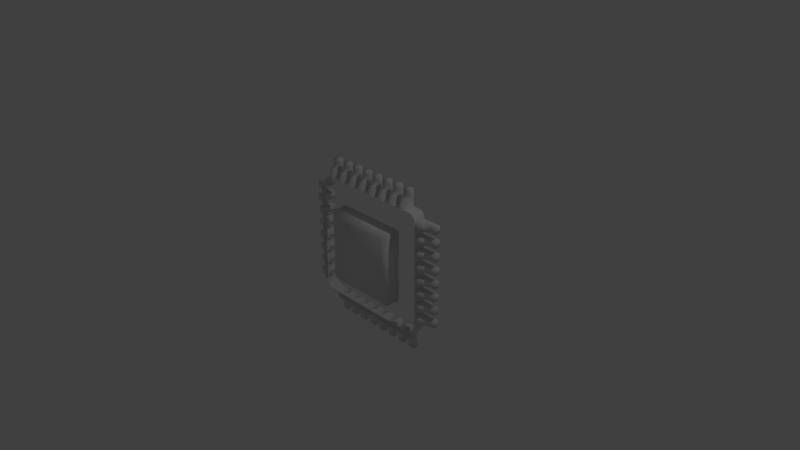 # Source: PressurePlate.blend  (saved by Blender 2.79.0; exported with 4.5.12 LTS)
import bpy
from mathutils import Matrix  # noqa: F401  (used for matrix-valued properties, if any)

bpy.ops.wm.read_factory_settings(use_empty=True)
scene = bpy.context.scene
scene.name = 'SquarePlate'

# ---- collections
col_collection_1_001 = bpy.data.collections.new('Collection 1.001'); scene.collection.children.link(col_collection_1_001)

# ---- materials (node trees are filled in below, after node groups)
mat_material = bpy.data.materials.new('Material')
mat_material.alpha_threshold = 0.0
mat_material.use_transparent_shadow = False
mat_material.roughness = 0.5
mat_material.line_color = (0.0, 0.0, 0.0, 1.0)

# ---- material node trees

# ---- world
world_world = bpy.data.worlds.new('World'); scene.world = world_world
world_world.color = (0.05088, 0.05088, 0.05088)
world_world.use_sun_shadow = False
world_world.sun_shadow_jitter_overblur = 0.0
world_world.cycles.sampling_method = 'MANUAL'

# ---- cameras
cam_camera = bpy.data.cameras.new('Camera')
cam_camera.clip_end = 100.0
cam_camera.lens = 35.0
cam_camera.sensor_width = 32.0
cam_camera.sensor_height = 18.0
cam_camera.ortho_scale = 7.314
cam_camera.dof.focus_distance = 0.0
cam_camera.dof.aperture_fstop = 128.0

# ---- lights
light_lamp = bpy.data.lights.new('Lamp', 'POINT')
light_lamp.transmission_factor = 0.0
light_lamp.cutoff_distance = 30.0
light_lamp.energy = 100.0
light_lamp.shadow_buffer_clip_start = 1.001
light_lamp.shadow_soft_size = 0.1
light_lamp.shadow_maximum_resolution = 0.006
light_lamp.use_absolute_resolution = True

# ---- meshes
me_cube_001 = bpy.data.meshes.new('Cube.001')
me_cube_001.from_pydata([(1.0, 1.0, -0.3466), (1.0, -1.0, -0.3466), (-1.0, -1.0, -0.3466), (-1.0, 1.0, -0.3466), (1.0, 1.0, 0.0343), (1.0, -1.0, 0.0343), (-1.0, -1.0, 0.0343), (-1.0, 1.0, 0.0343), (0.8741, 0.8741, 0.1919), (1.0, 1.0, 0.07244), (0.8741, -0.8741, 0.1919), (1.0, -1.0, 0.07244), (-0.8741, -0.8741, 0.1919), (-1.0, -1.0, 0.07244), (-0.8741, 0.8741, 0.1919), (-1.0, 1.0, 0.07244)], [], [(5, 11, 13, 6), (6, 13, 15, 7), (4, 0, 3, 7), (4, 9, 11, 5), (2, 6, 7, 3), (1, 5, 6, 2), (0, 4, 5, 1), (8, 10, 11, 9), (9, 15, 14, 8), (10, 12, 13, 11), (12, 14, 15, 13), (9, 4, 7, 15), (8, 14, 12, 10)])
me_cube_001.polygons.foreach_set('use_smooth', [True] * 13)
me_cube_001.materials.append(mat_material)
me_cube_001.use_remesh_preserve_volume = False
me_cube_001.use_remesh_preserve_attributes = False
me_cube_001.use_mirror_vertex_groups = False
me_cube_001.update()
me_cube = bpy.data.meshes.new('Cube')
me_cube.from_pydata([(1.0, 1.0, 0.2), (1.0, -1.0, 0.2), (-1.0, -1.0, 0.2), (-1.0, 1.0, 0.2), (1.044, -1.044, 0.2044), (1.044, 1.044, 0.2044), (-1.044, 1.044, 0.2044), (-1.044, -1.044, 0.2044), (1.495, 1.7, -0.06969), (1.7, 1.495, -0.06969), (1.574, 1.684, -0.06969), (1.64, 1.64, -0.06969), (1.684, 1.574, -0.06969), (1.7, -1.495, -0.06969), (1.495, -1.7, -0.06969), (1.684, -1.574, -0.06969), (1.64, -1.64, -0.06969), (1.574, -1.684, -0.06969), (-1.7, 1.495, -0.06969), (-1.495, 1.7, -0.06969), (-1.684, 1.574, -0.06969), (-1.64, 1.64, -0.06969), (-1.574, 1.684, -0.06969), (-1.495, -1.7, -0.06969), (-1.7, -1.495, -0.06969), (-1.574, -1.684, -0.06969), (-1.64, -1.64, -0.06969), (-1.684, -1.574, -0.06969), (1.495, 1.7, 0.2699), (1.684, 1.574, 0.2699), (1.64, 1.64, 0.2699), (1.574, 1.684, 0.2699), (1.495, -1.7, 0.2699), (1.7, -1.495, 0.2699), (1.574, -1.684, 0.2699), (1.64, -1.64, 0.2699), (1.684, -1.574, 0.2699), (-1.7, -1.495, 0.2699), (-1.495, -1.7, 0.2699), (-1.684, -1.574, 0.2699), (-1.64, -1.64, 0.2699), (-1.574, -1.684, 0.2699), (-1.495, 1.7, 0.2699), (-1.7, 1.495, 0.2699), (-1.574, 1.684, 0.2699), (-1.64, 1.64, 0.2699), (-1.684, 1.574, 0.2699), (1.7, 1.495, 0.2302), (1.495, 1.7, 0.2302), (1.684, 1.574, 0.2302), (1.64, 1.64, 0.2302), (1.574, 1.684, 0.2302), (1.495, -1.7, 0.2302), (1.7, -1.495, 0.2302), (1.574, -1.684, 0.2302), (1.64, -1.64, 0.2302), (1.684, -1.574, 0.2302), (-1.7, -1.495, 0.2302), (-1.495, -1.7, 0.2302), (-1.684, -1.574, 0.2302), (-1.64, -1.64, 0.2302), (-1.574, -1.684, 0.2302), (-1.495, 1.7, 0.2302), (-1.7, 1.495, 0.2302), (-1.574, 1.684, 0.2302), (-1.64, 1.64, 0.2302), (-1.684, 1.574, 0.2302), (-2.384e-07, -1.7, -0.06969), (-4.768e-07, -1.7, 0.2302), (-0.7476, -1.7, -0.06969), (-0.7476, -1.7, 0.2302), (0.7476, -1.7, -0.06969), (0.7476, -1.7, 0.2302), (-1.121, -1.7, -0.06969), (-1.121, -1.7, 0.2302), (0.3738, -1.7, -0.06969), (0.3738, -1.7, 0.2302), (-1.121, -1.7, 0.08024), (-0.3738, -1.7, -0.06969), (-0.3738, -1.7, 0.2302), (1.121, -1.7, -0.06969), (1.121, -1.7, 0.2302), (1.308, -1.7, 0.2302), (1.308, -1.7, -0.06969), (0.9345, -1.7, 0.2302), (0.9345, -1.7, -0.06969), (0.5607, -1.7, 0.2302), (0.5607, -1.7, -0.06969), (0.1869, -1.7, 0.2302), (0.1869, -1.7, -0.06969), (-0.1869, -1.7, 0.2302), (-0.1869, -1.7, -0.06969), (-0.5607, -1.7, 0.08024), (-0.5607, -1.7, 0.2302), (-0.5607, -1.7, -0.06969), (-1.308, -1.7, 0.2302), (-1.308, -1.7, -0.06969), (-0.9345, -1.7, 0.08024), (-0.9345, -1.7, 0.2302), (-0.9345, -1.7, -0.06969), (1.308, -1.88, -0.06969), (0.3738, -1.88, 0.2302), (-2.831e-07, -1.88, -0.06969), (-5.215e-07, -1.88, 0.2302), (0.9345, -1.88, -0.06969), (0.9345, -1.88, 0.2302), (0.7476, -1.88, 0.2302), (0.5607, -1.88, 0.2302), (-0.7476, -1.88, -0.06969), (0.3738, -1.88, -0.06969), (0.1869, -1.88, -0.06969), (-0.1869, -1.88, 0.2302), (-0.3738, -1.88, 0.2302), (-0.5607, -1.88, -0.06969), (-0.3738, -1.88, -0.06969), (-1.308, -1.88, -0.06969), (-1.308, -1.88, 0.2302), (1.121, -1.88, -0.06969), (-1.121, -1.88, 0.2302), (-1.121, -1.88, -0.06969), (-0.9345, -1.88, 0.2302), (-0.9345, -1.88, -0.06969), (1.308, -2.252, 0.08024), (1.308, -2.252, -0.06969), (0.5607, -2.252, 0.08024), (0.5607, -2.252, -0.06969), (0.7476, -2.252, -0.06969), (-4.619e-07, -2.252, 0.08024), (-0.1869, -2.252, 0.08024), (1.495, -2.252, 0.08024), (1.495, -2.252, -0.06969), (-3.427e-07, -2.252, -0.06969), (0.9345, -2.252, 0.08024), (0.9345, -2.252, -0.06969), (1.121, -2.252, 0.08024), (0.7476, -2.252, 0.08024), (-0.7476, -2.252, 0.08024), (-0.7476, -2.252, -0.06969), (0.3738, -2.252, -0.06969), (0.1869, -2.252, -0.06969), (-0.1869, -2.252, -0.06969), (-0.5607, -2.252, 0.08024), (-0.5607, -2.252, -0.06969), (0.3738, -2.252, 0.08024), (0.1869, -2.252, 0.08024), (-0.3738, -2.252, 0.08024), (-0.3738, -2.252, -0.06969), (-1.308, -2.252, 0.08024), (-1.308, -2.252, -0.06969), (1.121, -2.252, -0.06969), (-1.121, -2.252, 0.08024), (-1.121, -2.252, -0.06969), (-0.9345, -2.252, 0.08024), (-0.9345, -2.252, -0.06969), (1.308, -2.077, 0.08024), (1.308, -1.88, 0.2302), (1.308, -1.7, 0.08024), (1.308, -2.001, 0.09166), (1.308, -1.937, 0.1242), (1.308, -1.895, 0.1728), (0.5607, -2.077, 0.08024), (0.5607, -1.7, 0.08024), (0.5607, -1.88, -0.06964), (0.5607, -2.001, 0.09166), (0.5607, -1.937, 0.1242), (0.5607, -1.895, 0.1728), (-4.339e-07, -2.077, 0.08024), (-3.576e-07, -1.7, 0.08024), (-4.783e-07, -1.895, 0.1728), (-4.465e-07, -1.937, 0.1242), (-4.309e-07, -2.001, 0.09166), (-0.1869, -2.077, 0.08024), (-0.1869, -1.7, 0.08024), (-0.1869, -1.88, -0.06964), (-0.1869, -2.001, 0.09166), (-0.1869, -1.937, 0.1242), (-0.1869, -1.895, 0.1728), (1.495, -1.88, 0.2302), (1.495, -2.077, 0.08024), (1.495, -1.88, -0.06964), (1.495, -1.7, 0.08024), (1.495, -1.895, 0.1728), (1.495, -1.937, 0.1242), (1.495, -2.001, 0.09166), (0.9345, -2.077, 0.08024), (0.9345, -1.7, 0.08024), (0.9345, -2.001, 0.09166), (0.9345, -1.937, 0.1242), (0.9345, -1.895, 0.1728), (1.121, -1.88, 0.2302), (1.121, -2.077, 0.08024), (1.121, -1.7, 0.08024), (1.121, -1.895, 0.1728), (1.121, -1.937, 0.1242), (1.121, -2.001, 0.09166), (0.7476, -2.077, 0.08024), (0.7476, -1.88, -0.06964), (0.7476, -1.7, 0.08024), (0.7476, -1.895, 0.1728), (0.7476, -1.937, 0.1242), (0.7476, -2.001, 0.09166), (0.1869, -2.077, 0.08024), (0.1869, -1.88, 0.2302), (0.1869, -1.7, 0.08024), (0.1869, -2.001, 0.09166), (0.1869, -1.937, 0.1242), (0.1869, -1.895, 0.1728), (-0.7476, -1.88, 0.2302), (-0.7476, -2.077, 0.08024), (-0.7476, -1.7, 0.08024), (-0.7476, -1.895, 0.1728), (-0.7476, -1.937, 0.1242), (-0.7476, -2.001, 0.09166), (-0.5607, -2.077, 0.08024), (-0.5607, -1.88, 0.2302), (-0.5607, -2.001, 0.09166), (-0.5607, -1.937, 0.1242), (-0.5607, -1.895, 0.1728), (-0.3738, -2.077, 0.08024), (-0.3738, -1.7, 0.08024), (-0.3738, -1.895, 0.1728), (-0.3738, -1.937, 0.1242), (-0.3738, -2.001, 0.09166), (0.3738, -2.077, 0.08024), (0.3738, -1.7, 0.08024), (0.3738, -1.895, 0.1728), (0.3738, -1.937, 0.1242), (0.3738, -2.001, 0.09166), (-1.308, -2.077, 0.08024), (-1.308, -1.7, 0.08024), (-1.308, -2.001, 0.09166), (-1.308, -1.937, 0.1242), (-1.308, -1.895, 0.1728), (-1.121, -2.077, 0.08024), (-1.121, -1.895, 0.1728), (-1.121, -1.937, 0.1242), (-1.121, -2.001, 0.09166), (-0.9345, -2.077, 0.08024), (-0.9345, -2.001, 0.09166), (-0.9345, -1.937, 0.1242), (-0.9345, -1.895, 0.1728), (1.7, 1.495, 0.08024), (-1.495, 1.7, 0.08024), (1.7, -1.192e-07, -0.06969), (3.576e-07, 1.7, 0.2302), (2.384e-07, 1.7, -0.06969), (1.7, -4.768e-07, 0.2302), (-1.7, 4.768e-07, -0.06969), (-1.7, 3.576e-07, 0.2302), (2.384e-07, 1.7, 0.08024), (1.7, -0.7476, -0.06969), (0.7476, 1.7, 0.2302), (-0.7476, 1.7, -0.06969), (1.7, -0.7476, 0.2302), (-1.7, 0.7476, -0.06969), (-1.7, 0.7476, 0.2302), (1.7, 0.7476, -0.06969), (-0.7476, 1.7, 0.2302), (0.7476, 1.7, -0.06969), (1.7, 0.7476, 0.2302), (-1.7, -0.7476, -0.06969), (-1.7, -0.7476, 0.2302), (-1.7, -0.7476, 0.08024), (-0.7476, 1.7, 0.08024), (0.7476, 1.7, 0.08024), (1.7, 0.7476, 0.08024), (1.7, -1.121, -0.06969), (1.121, 1.7, 0.2302), (-1.121, 1.7, -0.06969), (1.7, -1.121, 0.2302), (-1.7, 1.121, -0.06969), (-1.7, 1.121, 0.2302), (1.7, 0.3738, -0.06969), (-0.3738, 1.7, 0.2302), (0.3738, 1.7, -0.06969), (1.7, 0.3738, 0.2302), (-1.7, -0.3738, -0.06969), (-1.7, -0.3738, 0.2302), (-1.7, 1.121, 0.08024), (-1.121, 1.7, 0.08024), (0.3738, 1.7, 0.08024), (1.7, -1.121, 0.08024), (1.7, 0.3738, 0.08024), (1.7, -0.3738, -0.06969), (0.3738, 1.7, 0.2302), (-0.3738, 1.7, -0.06969), (1.7, -0.3738, 0.2302), (-1.7, 0.3738, -0.06969), (-1.7, 0.3738, 0.2302), (1.7, 1.121, -0.06969), (-1.121, 1.7, 0.2302), (1.121, 1.7, -0.06969), (1.7, 1.121, 0.2302), (-1.7, -1.121, -0.06969), (-1.7, -1.121, 0.2302), (-1.7, -1.121, 0.08024), (-0.3738, 1.7, 0.08024), (1.121, 1.7, 0.08024), (1.7, -0.3738, 0.08024), (-1.7, -1.308, 0.2302), (-1.7, -1.308, -0.06969), (-1.7, -0.9345, 0.2302), (-1.7, -0.9345, -0.06969), (-1.7, -0.5607, 0.08024), (-1.7, -0.5607, 0.2302), (-1.7, -0.5607, -0.06969), (-1.7, -0.1869, 0.08024), (-1.7, -0.1869, 0.2302), (-1.7, -0.1869, -0.06969), (-1.7, 0.1869, 0.2302), (-1.7, 0.1869, -0.06969), (-1.7, 0.5607, 0.08024), (-1.7, 0.5607, 0.2302), (-1.7, 0.5607, -0.06969), (-1.7, 0.9345, 0.2302), (-1.7, 0.9345, -0.06969), (-1.7, 1.308, 0.2302), (-1.7, 1.308, -0.06969), (-1.308, 1.7, 0.2302), (-1.308, 1.7, 0.08024), (-1.308, 1.7, -0.06969), (-0.9345, 1.7, 0.08024), (-0.9345, 1.7, -0.06969), (-0.9345, 1.7, 0.2302), (-0.5607, 1.7, 0.2302), (-0.5607, 1.7, 0.08024), (-0.5607, 1.7, -0.06969), (-0.1869, 1.7, 0.08024), (-0.1869, 1.7, -0.06969), (-0.1869, 1.7, 0.2302), (0.1869, 1.7, 0.2302), (0.1869, 1.7, 0.08024), (0.1869, 1.7, -0.06969), (0.5607, 1.7, 0.08024), (0.5607, 1.7, -0.06969), (0.5607, 1.7, 0.2302), (0.9345, 1.7, 0.2302), (0.9345, 1.7, 0.08024), (0.9345, 1.7, -0.06969), (1.308, 1.7, 0.08024), (1.308, 1.7, -0.06969), (1.308, 1.7, 0.2302), (1.7, 1.308, 0.08024), (1.7, 1.308, 0.2302), (1.7, 1.308, -0.06969), (1.7, 0.9345, 0.2302), (1.7, 0.9345, -0.06969), (1.7, 0.5607, 0.08024), (1.7, 0.5607, 0.2302), (1.7, 0.5607, -0.06969), (1.7, 0.1869, 0.08024), (1.7, 0.1869, 0.2302), (1.7, 0.1869, -0.06969), (1.7, -0.1869, 0.08024), (1.7, -0.1869, 0.2302), (1.7, -0.1869, -0.06969), (1.7, -0.5607, 0.08024), (1.7, -0.5607, 0.2302), (1.7, -0.5607, -0.06969), (1.7, -0.9345, 0.08024), (1.7, -0.9345, 0.2302), (1.7, -0.9345, -0.06969), (1.7, -1.308, 0.08024), (1.7, -1.308, 0.2302), (1.7, -1.308, -0.06969), (-1.881, -1.495, -0.06969), (-1.881, -0.9345, -0.06969), (-1.881, 0.9345, -0.06969), (-1.881, 1.121, 0.2302), (-1.881, 1.308, 0.2302), (-1.881, -1.121, -0.06969), (-1.881, -0.5607, 0.2302), (-1.881, -0.7476, 0.2302), (-1.881, -0.7476, -0.06969), (-1.881, -0.1869, -0.06969), (-1.881, -0.3738, -0.06969), (-1.881, 0.1869, 0.2302), (-1.881, 1.308, -0.06969), (-1.881, 0.5607, 0.2302), (-1.308, 1.892, -0.06969), (-1.495, 1.892, -0.06969), (0.1869, 1.892, -0.06969), (2.831e-07, 1.892, -0.06969), (-0.5607, 1.892, -0.06969), (-0.7476, 1.892, -0.06969), (0.9345, 1.892, -0.06969), (0.7476, 1.892, -0.06969), (-1.308, 1.892, 0.2302), (0.1869, 1.892, 0.2302), (0.5607, 1.892, -0.06969), (0.9345, 1.892, 0.2302), (-0.9345, 1.892, -0.06969), (-1.121, 1.892, -0.06969), (0.3738, 1.892, -0.06969), (-0.1869, 1.892, -0.06969), (-0.3738, 1.892, -0.06969), (1.308, 1.892, -0.06969), (1.121, 1.892, -0.06969), (-0.7476, 1.892, 0.2302), (-0.5607, 1.892, 0.2302), (-0.3738, 1.892, 0.2302), (-0.1869, 1.892, 0.2302), (0.3738, 1.892, 0.2302), (1.884, 1.495, -0.06969), (1.884, 1.495, 0.2302), (1.884, -1.49e-07, -0.06969), (1.884, -5.066e-07, 0.2302), (1.884, 0.7476, 0.2302), (1.884, 0.7476, -0.06969), (1.884, -0.7476, 0.2302), (1.884, 0.9345, 0.2302), (1.884, 1.121, -0.06969), (1.884, 0.5607, -0.06969), (1.884, 0.1869, -0.06969), (1.884, -0.3738, -0.06969), (1.884, -0.1869, -0.06969), (1.884, -0.5607, 0.2302), (1.884, -1.121, -0.06969), (1.884, -0.9345, -0.06969), (1.884, -1.308, -0.06969), (1.884, -1.121, 0.2302), (-2.192, -1.308, 0.08024), (-2.192, -1.308, -0.06969), (-2.192, -1.495, 0.08024), (-2.192, -1.495, -0.06969), (-2.192, -0.9345, 0.08024), (-2.192, -0.9345, -0.06969), (-2.192, 0.5607, 0.08024), (-2.192, 0.5607, -0.06969), (-2.192, 0.7476, -0.06969), (-2.192, 0.9345, -0.06969), (-2.192, 4.768e-07, 0.08024), (-2.192, 5.96e-07, -0.06969), (-2.192, -1.121, 0.08024), (-2.192, -1.121, -0.06969), (-2.192, -0.5607, 0.08024), (-2.192, -0.5607, -0.06969), (-2.192, -0.7476, 0.08024), (-2.192, -0.7476, -0.06969), (-2.192, -0.1869, 0.08024), (-2.192, -0.1869, -0.06969), (-2.192, -0.3738, 0.08024), (-2.192, -0.3738, -0.06969), (-2.192, 0.1869, 0.08024), (-2.192, 0.1869, -0.06969), (-2.192, 0.3738, 0.08024), (-2.192, 0.9345, 0.08024), (-2.192, 1.308, 0.08024), (-2.192, 1.308, -0.06969), (-2.192, 1.121, -0.06969), (-2.192, 0.7476, 0.08024), (-2.192, 0.3738, -0.06969), (-2.192, 1.121, 0.08024), (-1.308, 2.175, -0.06969), (-1.495, 2.175, -0.06969), (0.1869, 2.175, -0.06969), (3.427e-07, 2.175, -0.06969), (-1.308, 2.175, 0.08024), (-1.495, 2.175, 0.08024), (0.1869, 2.175, 0.08024), (3.427e-07, 2.175, 0.08024), (-0.5607, 2.175, -0.06969), (-0.7476, 2.175, -0.06969), (0.9345, 2.175, -0.06969), (0.7476, 2.175, -0.06969), (-0.5607, 2.175, 0.08024), (-0.7476, 2.175, 0.08024), (0.9345, 2.175, 0.08024), (0.7476, 2.175, 0.08024), (0.5607, 2.175, -0.06969), (0.5607, 2.175, 0.08024), (-0.9345, 2.175, -0.06969), (-1.121, 2.175, -0.06969), (0.3738, 2.175, -0.06969), (-0.9345, 2.175, 0.08024), (-1.121, 2.175, 0.08024), (0.3738, 2.175, 0.08024), (-0.1869, 2.175, -0.06969), (-0.3738, 2.175, -0.06969), (1.308, 2.175, -0.06969), (1.121, 2.175, -0.06969), (-0.1869, 2.175, 0.08024), (-0.3738, 2.175, 0.08024), (1.308, 2.175, 0.08024), (1.121, 2.175, 0.08024), (2.207, 1.495, 0.08024), (2.207, 1.495, -0.06969), (2.207, -2.906e-07, 0.08024), (2.207, -1.714e-07, -0.06969), (2.207, 0.7476, 0.08024), (2.207, 0.7476, -0.06969), (2.207, -0.7476, 0.08024), (2.207, -0.7476, -0.06969), (2.207, 1.308, 0.08024), (2.207, 1.308, -0.06969), (2.207, 0.9345, 0.08024), (2.207, 0.9345, -0.06969), (2.207, 1.121, 0.08024), (2.207, 1.121, -0.06969), (2.207, 0.5607, 0.08024), (2.207, 0.5607, -0.06969), (2.207, 0.1869, 0.08024), (2.207, 0.1869, -0.06969), (2.207, 0.3738, 0.08024), (2.207, 0.3738, -0.06969), (2.207, -0.3738, 0.08024), (2.207, -0.3738, -0.06969), (2.207, -0.1869, 0.08024), (2.207, -0.1869, -0.06969), (2.207, -0.5607, 0.08024), (2.207, -0.5607, -0.06969), (2.207, -1.121, 0.08024), (2.207, -1.121, -0.06969), (2.207, -0.9345, 0.08024), (2.207, -0.9345, -0.06969), (2.207, -1.308, 0.08024), (2.207, -1.308, -0.06969), (-2.085, -1.308, 0.08024), (-1.881, -1.308, 0.2302), (-1.7, -1.308, 0.08024), (-1.881, -1.308, -0.06964), (-2.007, -1.308, 0.09166), (-1.941, -1.308, 0.1242), (-1.896, -1.308, 0.1728), (-1.881, -1.495, 0.2302), (-2.085, -1.495, 0.08024), (-1.7, -1.495, 0.08024), (-1.896, -1.495, 0.1728), (-1.941, -1.495, 0.1242), (-2.007, -1.495, 0.09166), (-2.085, -0.9345, 0.08024), (-1.881, -0.9345, 0.2302), (-1.7, -0.9345, 0.08024), (-2.007, -0.9345, 0.09166), (-1.941, -0.9345, 0.1242), (-1.896, -0.9345, 0.1728), (-2.085, 0.5607, 0.08024), (-1.881, 0.5607, -0.06964), (-2.007, 0.5607, 0.09166), (-1.941, 0.5607, 0.1242), (-1.896, 0.5607, 0.1728), (-2.085, 0.9345, 0.08024), (-1.881, 0.9345, 0.2302), (-1.7, 0.9345, 0.08024), (-2.007, 0.9345, 0.09166), (-1.941, 0.9345, 0.1242), (-1.896, 0.9345, 0.1728), (-1.881, 4.172e-07, 0.2302), (-2.085, 4.563e-07, 0.08024), (-1.881, 5.364e-07, -0.06964), (-1.7, 3.576e-07, 0.08024), (-1.896, 4.202e-07, 0.1728), (-1.941, 4.287e-07, 0.1242), (-2.007, 4.413e-07, 0.09166), (-1.881, -1.121, 0.2302), (-2.085, -1.121, 0.08024), (-1.896, -1.121, 0.1728), (-1.941, -1.121, 0.1242), (-2.007, -1.121, 0.09166), (-2.085, -0.5607, 0.08024), (-1.881, -0.5607, -0.06964), (-2.007, -0.5607, 0.09166), (-1.941, -0.5607, 0.1242), (-1.896, -0.5607, 0.1728), (-2.085, -0.7476, 0.08024), (-1.896, -0.7476, 0.1728), (-1.941, -0.7476, 0.1242), (-2.007, -0.7476, 0.09166), (-2.085, -0.1869, 0.08024), (-1.881, -0.1869, 0.2302), (-2.007, -0.1869, 0.09166), (-1.941, -0.1869, 0.1242), (-1.896, -0.1869, 0.1728), (-1.881, -0.3738, 0.2302), (-2.085, -0.3738, 0.08024), (-1.7, -0.3738, 0.08024), (-1.896, -0.3738, 0.1728), (-1.941, -0.3738, 0.1242), (-2.007, -0.3738, 0.09166), (-2.085, 0.1869, 0.08024), (-1.7, 0.1869, 0.08024), (-1.881, 0.1869, -0.06964), (-2.007, 0.1869, 0.09166), (-1.941, 0.1869, 0.1242), (-1.896, 0.1869, 0.1728), (-1.881, 0.3738, 0.2302), (-2.085, 0.3738, 0.08024), (-1.881, 0.3738, -0.06964), (-1.7, 0.3738, 0.08024), (-1.896, 0.3738, 0.1728), (-1.941, 0.3738, 0.1242), (-2.007, 0.3738, 0.09166), (-2.085, 1.308, 0.08024), (-1.7, 1.308, 0.08024), (-2.007, 1.308, 0.09166), (-1.941, 1.308, 0.1242), (-1.896, 1.308, 0.1728), (-1.881, 0.7476, 0.2302), (-2.085, 0.7476, 0.08024), (-1.881, 0.7476, -0.06964), (-1.7, 0.7476, 0.08024), (-1.896, 0.7476, 0.1728), (-1.941, 0.7476, 0.1242), (-2.007, 0.7476, 0.09166), (-2.085, 1.121, 0.08024), (-1.881, 1.121, -0.06964), (-1.896, 1.121, 0.1728), (-1.941, 1.121, 0.1242), (-2.007, 1.121, 0.09166), (-1.308, 2.096, 0.08024), (-1.308, 2.018, 0.09166), (-1.308, 1.952, 0.1242), (-1.308, 1.908, 0.1728), (-1.495, 1.892, 0.2302), (-1.495, 2.096, 0.08024), (-1.495, 1.908, 0.1728), (-1.495, 1.952, 0.1242), (-1.495, 2.018, 0.09166), (0.1869, 2.096, 0.08024), (0.1869, 2.018, 0.09166), (0.1869, 1.952, 0.1242), (0.1869, 1.908, 0.1728), (4.023e-07, 1.892, 0.2302), (3.262e-07, 2.096, 0.08024), (3.6e-07, 1.908, 0.1728), (3.306e-07, 1.952, 0.1242), (3.188e-07, 2.018, 0.09166), (-0.5607, 2.096, 0.08024), (-0.5607, 2.018, 0.09166), (-0.5607, 1.952, 0.1242), (-0.5607, 1.908, 0.1728), (-0.7476, 2.096, 0.08024), (-0.7476, 1.908, 0.1728), (-0.7476, 1.952, 0.1242), (-0.7476, 2.018, 0.09166), (0.9345, 2.096, 0.08024), (0.9345, 2.018, 0.09166), (0.9345, 1.952, 0.1242), (0.9345, 1.908, 0.1728), (0.7476, 1.892, 0.2302), (0.7476, 2.096, 0.08024), (0.7476, 1.908, 0.1728), (0.7476, 1.952, 0.1242), (0.7476, 2.018, 0.09166), (-0.9345, 2.096, 0.08024), (-0.9345, 1.892, 0.2302), (-0.9345, 2.018, 0.09166), (-0.9345, 1.952, 0.1242), (-0.9345, 1.908, 0.1728), (0.5607, 2.096, 0.08024), (0.5607, 1.892, 0.2302), (0.5607, 2.018, 0.09166), (0.5607, 1.952, 0.1242), (0.5607, 1.908, 0.1728), (-1.121, 1.892, 0.2302), (-1.121, 2.096, 0.08024), (-1.121, 1.908, 0.1728), (-1.121, 1.952, 0.1242), (-1.121, 2.018, 0.09166), (0.3738, 2.096, 0.08024), (0.3738, 1.908, 0.1728), (0.3738, 1.952, 0.1242), (0.3738, 2.018, 0.09166), (-0.1869, 2.096, 0.08024), (-0.1869, 2.018, 0.09166), (-0.1869, 1.952, 0.1242), (-0.1869, 1.908, 0.1728), (-0.3738, 2.096, 0.08024), (-0.3738, 1.908, 0.1728), (-0.3738, 1.952, 0.1242), (-0.3738, 2.018, 0.09166), (1.308, 2.096, 0.08024), (1.308, 1.892, 0.2302), (1.308, 2.018, 0.09166), (1.308, 1.952, 0.1242), (1.308, 1.908, 0.1728), (1.121, 1.892, 0.2302), (1.121, 2.096, 0.08024), (1.121, 1.908, 0.1728), (1.121, 1.952, 0.1242), (1.121, 2.018, 0.09166), (2.088, 1.495, 0.08024), (1.899, 1.495, 0.1728), (1.944, 1.495, 0.1242), (2.01, 1.495, 0.09166), (2.088, -2.823e-07, 0.08024), (1.7, -2.384e-07, 0.08024), (1.899, -4.165e-07, 0.1728), (1.944, -3.422e-07, 0.1242), (2.01, -2.951e-07, 0.09166), (2.088, 0.7476, 0.08024), (1.899, 0.7476, 0.1728), (1.944, 0.7476, 0.1242), (2.01, 0.7476, 0.09166), (2.088, -0.7476, 0.08024), (1.884, -0.7476, -0.06964), (1.7, -0.7476, 0.08024), (1.899, -0.7476, 0.1728), (1.944, -0.7476, 0.1242), (2.01, -0.7476, 0.09166), (1.884, -0.3738, 0.2302), (2.088, -0.3738, 0.08024), (1.899, -0.3738, 0.1728), (1.944, -0.3738, 0.1242), (2.01, -0.3738, 0.09166), (2.088, 1.308, 0.08024), (1.884, 1.308, 0.2302), (1.884, 1.308, -0.06964), (2.01, 1.308, 0.09166), (1.944, 1.308, 0.1242), (1.899, 1.308, 0.1728), (2.088, 0.9345, 0.08024), (1.7, 0.9345, 0.08024), (1.884, 0.9345, -0.06964), (2.01, 0.9345, 0.09166), (1.944, 0.9345, 0.1242), (1.899, 0.9345, 0.1728), (1.884, 1.121, 0.2302), (2.088, 1.121, 0.08024), (1.7, 1.121, 0.08024), (1.899, 1.121, 0.1728), (1.944, 1.121, 0.1242), (2.01, 1.121, 0.09166), (2.088, 0.5607, 0.08024), (1.884, 0.5607, 0.2302), (2.01, 0.5607, 0.09166), (1.944, 0.5607, 0.1242), (1.899, 0.5607, 0.1728), (2.088, 0.1869, 0.08024), (1.884, 0.1869, 0.2302), (2.01, 0.1869, 0.09166), (1.944, 0.1869, 0.1242), (1.899, 0.1869, 0.1728), (1.884, 0.3738, 0.2302), (2.088, 0.3738, 0.08024), (1.884, 0.3738, -0.06964), (1.899, 0.3738, 0.1728), (1.944, 0.3738, 0.1242), (2.01, 0.3738, 0.09166), (2.088, -0.1869, 0.08024), (1.884, -0.1869, 0.2302), (2.01, -0.1869, 0.09166), (1.944, -0.1869, 0.1242), (1.899, -0.1869, 0.1728), (2.088, -0.5607, 0.08024), (1.884, -0.5607, -0.06964), (2.01, -0.5607, 0.09166), (1.944, -0.5607, 0.1242), (1.899, -0.5607, 0.1728), (2.088, -0.9345, 0.08024), (1.884, -0.9345, 0.2302), (2.01, -0.9345, 0.09166), (1.944, -0.9345, 0.1242), (1.899, -0.9345, 0.1728), (2.088, -1.121, 0.08024), (1.899, -1.121, 0.1728), (1.944, -1.121, 0.1242), (2.01, -1.121, 0.09166), (2.088, -1.308, 0.08024), (1.884, -1.308, 0.2302), (2.01, -1.308, 0.09166), (1.944, -1.308, 0.1242), (1.899, -1.308, 0.1728), (-4.768e-07, -1.7, 0.2699), (-0.7476, -1.7, 0.2699), (0.7476, -1.7, 0.2699), (-1.121, -1.7, 0.2699), (1.121, -1.7, 0.2699), (-1.7, 3.576e-07, 0.2699), (-1.7, 0.7476, 0.2699), (-1.7, -0.7476, 0.2699), (-1.7, 1.121, 0.2699), (-1.7, -1.121, 0.2699), (3.576e-07, 1.7, 0.2699), (-0.7476, 1.7, 0.2699), (0.7476, 1.7, 0.2699), (1.121, 1.7, 0.2699), (-1.121, 1.7, 0.2699)], [], [(97, 98, 74, 77), (290, 323, 645, 654), (543, 314, 271, 278), (3, 0, 5, 6), (1, 2, 7, 4), (0, 1, 4, 5), (2, 3, 6, 7), (48, 28, 31, 51), (51, 31, 30, 50), (50, 30, 29, 49), (53, 33, 36, 56), (56, 36, 35, 55), (55, 35, 34, 54), (54, 34, 32, 52), (58, 38, 41, 61), (61, 41, 40, 60), (60, 40, 39, 59), (59, 39, 37, 57), (63, 43, 46, 66), (65, 45, 44, 64), (64, 44, 42, 62), (8, 48, 51, 10), (10, 51, 50, 11), (11, 50, 49, 12), (13, 53, 56, 15), (15, 56, 55, 16), (16, 55, 54, 17), (54, 52, 180), (23, 58, 61, 25), (25, 61, 60, 26), (26, 60, 59, 27), (59, 57, 526), (18, 63, 66, 20), (20, 66, 65, 21), (21, 65, 64, 22), (64, 62, 242), (99, 97, 77, 73), (87, 161, 224, 75), (161, 86, 76, 224), (108, 208, 136, 137), (180, 52, 177), (92, 93, 70, 209), (172, 90, 79, 219), (79, 93, 214, 112), (52, 82, 155, 177), (94, 92, 209, 69), (91, 172, 219, 78), (197, 72, 106), (85, 185, 197, 71), (83, 156, 191, 80), (76, 88, 202, 101), (166, 171, 128, 127), (185, 84, 72, 197), (156, 82, 81, 191), (74, 95, 116, 118), (196, 195, 135, 126), (203, 88, 68, 167), (179, 178, 129, 130), (89, 203, 167, 67), (96, 229, 23), (229, 95, 58, 23), (184, 104, 133, 132), (201, 110, 139, 144), (229, 96, 115), (208, 237, 152, 136), (67, 167, 102), (92, 94, 113), (117, 190, 134, 149), (82, 156, 155), (73, 77, 119), (102, 166, 127, 131), (160, 162, 125, 124), (84, 185, 105), (98, 97, 120), (161, 87, 162), (237, 121, 153, 152), (224, 76, 101), (81, 84, 105, 189), (178, 154, 122, 129), (223, 201, 144, 143), (93, 92, 214), (109, 223, 143, 138), (190, 184, 132, 134), (72, 86, 107, 106), (185, 85, 104), (68, 90, 111, 103), (233, 228, 147, 150), (171, 173, 140, 128), (228, 115, 148, 147), (70, 98, 120, 207), (191, 81, 189), (213, 113, 142, 141), (77, 74, 118), (114, 218, 145, 146), (218, 213, 141, 145), (119, 233, 150, 151), (195, 160, 124, 135), (126, 135, 124, 125), (146, 145, 141, 142), (151, 150, 147, 148), (131, 127, 128, 140), (130, 129, 122, 123), (138, 143, 144, 139), (149, 134, 132, 133), (137, 136, 152, 153), (86, 161, 107), (88, 203, 202), (219, 79, 112), (71, 197, 196), (172, 91, 173), (14, 180, 179), (78, 219, 114), (69, 209, 108), (97, 99, 121), (167, 68, 103), (203, 89, 110), (209, 70, 207), (154, 100, 123, 122), (95, 229, 116), (90, 172, 111), (75, 224, 109), (80, 191, 117), (154, 157, 158, 159, 155, 156, 100), (160, 163, 164, 165, 107, 161, 162), (103, 168, 169, 170, 166, 102, 167), (171, 174, 175, 176, 111, 172, 173), (177, 181, 182, 183, 178, 179, 180), (184, 186, 187, 188, 105, 185, 104), (189, 192, 193, 194, 190, 117, 191), (106, 198, 199, 200, 195, 196, 197), (201, 204, 205, 206, 202, 203, 110), (207, 210, 211, 212, 208, 108, 209), (213, 215, 216, 217, 214, 92, 113), (112, 220, 221, 222, 218, 114, 219), (101, 225, 226, 227, 223, 109, 224), (228, 230, 231, 232, 116, 229, 115), (118, 234, 235, 236, 233, 119, 77), (237, 238, 239, 240, 120, 97, 121), (103, 111, 176, 168), (168, 176, 175, 169), (169, 175, 174, 170), (170, 174, 171, 166), (177, 155, 159, 181), (181, 159, 158, 182), (182, 158, 157, 183), (183, 157, 154, 178), (189, 105, 188, 192), (192, 188, 187, 193), (193, 187, 186, 194), (194, 186, 184, 190), (101, 202, 206, 225), (225, 206, 205, 226), (226, 205, 204, 227), (227, 204, 201, 223), (112, 214, 217, 220), (220, 217, 216, 221), (221, 216, 215, 222), (222, 215, 213, 218), (118, 116, 232, 234), (234, 232, 231, 235), (235, 231, 230, 236), (236, 230, 228, 233), (106, 107, 165, 198), (198, 165, 164, 199), (199, 164, 163, 200), (200, 163, 160, 195), (207, 120, 240, 210), (210, 240, 239, 211), (211, 239, 238, 212), (212, 238, 237, 208), (156, 83, 100), (315, 543, 278, 270), (305, 303, 575, 276), (303, 304, 277, 575), (242, 62, 613), (392, 655, 475, 472), (296, 285, 326, 325), (247, 550, 549), (600, 255, 597), (249, 245, 328, 327), (325, 326, 383), (257, 324, 399, 398), (701, 744, 509, 505), (414, 701, 505, 506), (311, 312, 255, 600), (580, 309, 288, 588), (408, 690, 489, 490), (259, 348, 724, 407), (313, 311, 600, 254), (310, 580, 588, 287), (712, 346, 713), (739, 415, 508, 507), (302, 532, 262, 260), (300, 519, 295, 293), (411, 718, 497, 498), (253, 360, 750, 409), (532, 301, 261, 262), (519, 299, 294, 295), (631, 627, 465, 466), (380, 614, 458, 454), (362, 364, 419), (360, 359, 750), (623, 618, 459, 460), (8, 340, 339), (375, 574, 441, 442), (382, 623, 460, 456), (251, 336, 390, 639), (297, 291, 338, 337), (48, 8, 339, 341), (307, 306, 569), (57, 299, 518, 524), (264, 258, 334, 333), (267, 297, 337, 336), (271, 316, 369, 368), (248, 309, 376, 547), (587, 586, 445, 451), (284, 280, 331, 330), (251, 264, 333, 335), (257, 263, 321, 323), (373, 564, 437, 438), (290, 279, 319, 318), (244, 249, 327, 329), (280, 274, 332, 331), (279, 268, 320, 319), (263, 252, 322, 321), (365, 525, 423, 424), (255, 314, 542, 597), (541, 367, 430, 446), (267, 341, 672, 676), (370, 555, 433, 434), (667, 663, 481, 482), (306, 307, 248, 550), (308, 306, 550, 247), (317, 593, 18), (593, 316, 63, 18), (284, 335, 650, 402), (744, 745, 510, 509), (273, 296, 325, 324), (614, 609, 457, 458), (548, 579, 443, 431), (526, 57, 524), (299, 519, 518), (532, 302, 366), (276, 575, 375), (295, 294, 554), (575, 277, 573), (312, 311, 378), (316, 593, 369), (254, 600, 599), (598, 541, 446, 450), (303, 305, 560), (306, 308, 374), (293, 295, 370), (277, 307, 569, 573), (309, 580, 376), (261, 304, 371, 372), (555, 530, 425, 433), (270, 278, 605), (592, 377, 448, 447), (604, 592, 447, 452), (278, 271, 368), (568, 374, 440, 439), (294, 301, 531, 554), (574, 568, 439, 441), (579, 581, 444, 443), (605, 604, 452, 449), (564, 559, 435, 437), (588, 288, 585), (288, 312, 378, 585), (549, 548, 431, 432), (525, 517, 421, 423), (311, 313, 537), (586, 536, 427, 445), (593, 317, 377), (24, 526, 365), (280, 284, 402), (644, 391, 471, 474), (335, 333, 650), (297, 267, 676), (339, 340, 396), (291, 297, 397), (627, 383, 461, 465), (663, 394, 477, 481), (336, 337, 390), (341, 339, 672), (324, 325, 399), (330, 331, 388), (609, 379, 453, 457), (62, 318, 387, 613), (249, 244, 622), (395, 667, 482, 478), (397, 677, 484, 480), (263, 257, 398), (333, 334, 389), (273, 329, 401, 400), (319, 320, 379), (671, 396, 479, 483), (677, 671, 483, 484), (244, 330, 388, 622), (264, 251, 639), (296, 273, 400), (655, 644, 474, 475), (659, 649, 470, 476), (640, 635, 467, 468), (327, 328, 394), (635, 385, 463, 467), (403, 681, 485, 486), (323, 321, 645), (393, 659, 476, 473), (618, 381, 455, 459), (386, 640, 468, 464), (274, 280, 393), (384, 631, 466, 462), (363, 362, 759), (343, 342, 706), (694, 749, 513, 491), (283, 298, 414), (685, 739, 507, 487), (256, 265, 408), (350, 352, 413), (718, 711, 495, 497), (265, 259, 407), (681, 705, 493, 485), (723, 412, 500, 499), (696, 253, 409), (417, 754, 511, 512), (357, 356, 416), (690, 723, 499, 489), (286, 357, 416, 700), (292, 345, 410, 717), (758, 419, 516, 515), (342, 344, 707), (728, 413, 502, 501), (735, 734, 503, 504), (354, 353, 740), (246, 354, 740, 406), (47, 343, 706, 404), (734, 728, 501, 503), (749, 418, 514, 513), (719, 292, 717), (754, 758, 515, 511), (351, 350, 729), (405, 685, 487, 488), (266, 281, 417), (347, 349, 412), (269, 363, 759, 420), (275, 351, 729, 733), (711, 713, 496, 495), (449, 452, 447, 448), (434, 433, 425, 426), (442, 441, 439, 440), (438, 437, 435, 436), (429, 450, 446, 430), (432, 431, 443, 444), (451, 445, 427, 428), (424, 423, 421, 422), (287, 588, 587), (536, 537, 428, 427), (559, 560, 436, 435), (517, 520, 422, 421), (580, 310, 581), (550, 248, 547), (599, 598, 450, 429), (304, 303, 371), (301, 532, 531), (314, 543, 542), (262, 261, 372), (543, 315, 367), (530, 366, 426, 425), (260, 262, 373), (474, 471, 472, 475), (470, 469, 473, 476), (465, 461, 462, 466), (481, 477, 478, 482), (467, 463, 464, 468), (483, 479, 480, 484), (459, 455, 456, 460), (457, 453, 454, 458), (285, 296, 395), (258, 264, 386), (19, 242, 380), (268, 279, 392), (331, 332, 381), (329, 327, 401), (649, 389, 469, 470), (252, 263, 384), (279, 290, 654), (321, 322, 391), (337, 338, 385), (245, 249, 382), (318, 319, 387), (492, 491, 513, 514), (512, 511, 515, 516), (506, 505, 509, 510), (488, 487, 507, 508), (504, 503, 501, 502), (490, 489, 499, 500), (498, 497, 495, 496), (486, 485, 493, 494), (356, 358, 745), (241, 47, 404), (298, 286, 700), (282, 275, 733), (9, 241, 403), (345, 712, 410), (243, 686, 405), (289, 719, 411), (272, 282, 735), (705, 707, 494, 493), (353, 355, 415), (281, 269, 420), (695, 694, 491, 492), (686, 246, 406), (348, 347, 724), (359, 361, 418), (250, 696, 695), (517, 521, 522, 523, 518, 519, 520), (524, 527, 528, 529, 525, 365, 526), (530, 533, 534, 535, 531, 532, 366), (536, 538, 539, 540, 378, 311, 537), (541, 544, 545, 546, 542, 543, 367), (547, 551, 552, 553, 548, 549, 550), (554, 556, 557, 558, 555, 370, 295), (559, 561, 562, 563, 371, 303, 560), (372, 565, 566, 567, 564, 373, 262), (568, 570, 571, 572, 569, 306, 374), (573, 576, 577, 578, 574, 375, 575), (579, 582, 583, 584, 376, 580, 581), (585, 589, 590, 591, 586, 587, 588), (592, 594, 595, 596, 369, 593, 377), (597, 601, 602, 603, 598, 599, 600), (368, 606, 607, 608, 604, 605, 278), (609, 610, 611, 612, 387, 319, 379), (613, 615, 616, 617, 614, 380, 242), (618, 619, 620, 621, 388, 331, 381), (622, 624, 625, 626, 623, 382, 249), (627, 628, 629, 630, 399, 325, 383), (398, 632, 633, 634, 631, 384, 263), (635, 636, 637, 638, 390, 337, 385), (639, 641, 642, 643, 640, 386, 264), (644, 646, 647, 648, 645, 321, 391), (649, 651, 652, 653, 650, 333, 389), (654, 656, 657, 658, 655, 392, 279), (402, 660, 661, 662, 659, 393, 280), (663, 664, 665, 666, 401, 327, 394), (400, 668, 669, 670, 667, 395, 296), (671, 673, 674, 675, 672, 339, 396), (676, 678, 679, 680, 677, 397, 297), (404, 682, 683, 684, 681, 403, 241), (406, 687, 688, 689, 685, 405, 686), (407, 691, 692, 693, 690, 408, 265), (409, 697, 698, 699, 694, 695, 696), (700, 702, 703, 704, 701, 414, 298), (705, 708, 709, 710, 706, 342, 707), (711, 714, 715, 716, 410, 712, 713), (717, 720, 721, 722, 718, 411, 719), (723, 725, 726, 727, 724, 347, 412), (728, 730, 731, 732, 729, 350, 413), (733, 736, 737, 738, 734, 735, 282), (739, 741, 742, 743, 740, 353, 415), (744, 746, 747, 748, 416, 356, 745), (749, 751, 752, 753, 750, 359, 418), (420, 755, 756, 757, 754, 417, 281), (758, 760, 761, 762, 759, 362, 419), (524, 518, 523, 527), (527, 523, 522, 528), (528, 522, 521, 529), (529, 521, 517, 525), (554, 531, 535, 556), (556, 535, 534, 557), (557, 534, 533, 558), (558, 533, 530, 555), (372, 371, 563, 565), (565, 563, 562, 566), (566, 562, 561, 567), (567, 561, 559, 564), (573, 569, 572, 576), (576, 572, 571, 577), (577, 571, 570, 578), (578, 570, 568, 574), (547, 376, 584, 551), (551, 584, 583, 552), (552, 583, 582, 553), (553, 582, 579, 548), (585, 378, 540, 589), (589, 540, 539, 590), (590, 539, 538, 591), (591, 538, 536, 586), (368, 369, 596, 606), (606, 596, 595, 607), (607, 595, 594, 608), (608, 594, 592, 604), (597, 542, 546, 601), (601, 546, 545, 602), (602, 545, 544, 603), (603, 544, 541, 598), (609, 614, 617, 610), (610, 617, 616, 611), (611, 616, 615, 612), (612, 615, 613, 387), (618, 623, 626, 619), (619, 626, 625, 620), (620, 625, 624, 621), (621, 624, 622, 388), (627, 631, 634, 628), (628, 634, 633, 629), (629, 633, 632, 630), (630, 632, 398, 399), (635, 640, 643, 636), (636, 643, 642, 637), (637, 642, 641, 638), (638, 641, 639, 390), (644, 655, 658, 646), (646, 658, 657, 647), (647, 657, 656, 648), (648, 656, 654, 645), (649, 659, 662, 651), (651, 662, 661, 652), (652, 661, 660, 653), (653, 660, 402, 650), (663, 667, 670, 664), (664, 670, 669, 665), (665, 669, 668, 666), (666, 668, 400, 401), (671, 677, 680, 673), (673, 680, 679, 674), (674, 679, 678, 675), (675, 678, 676, 672), (404, 706, 710, 682), (682, 710, 709, 683), (683, 709, 708, 684), (684, 708, 705, 681), (717, 410, 716, 720), (720, 716, 715, 721), (721, 715, 714, 722), (722, 714, 711, 718), (407, 724, 727, 691), (691, 727, 726, 692), (692, 726, 725, 693), (693, 725, 723, 690), (733, 729, 732, 736), (736, 732, 731, 737), (737, 731, 730, 738), (738, 730, 728, 734), (406, 740, 743, 687), (687, 743, 742, 688), (688, 742, 741, 689), (689, 741, 739, 685), (700, 416, 748, 702), (702, 748, 747, 703), (703, 747, 746, 704), (704, 746, 744, 701), (409, 750, 753, 697), (697, 753, 752, 698), (698, 752, 751, 699), (699, 751, 749, 694), (420, 759, 762, 755), (755, 762, 761, 756), (756, 761, 760, 757), (757, 760, 758, 754), (519, 300, 520), (95, 74, 766), (58, 95, 38), (766, 38, 95), (74, 98, 766), (98, 70, 764), (764, 766, 98), (90, 68, 763), (70, 93, 764), (93, 79, 764), (79, 90, 763), (763, 764, 79), (68, 88, 763), (88, 76, 763), (76, 86, 765, 763), (86, 72, 765), (72, 84, 765), (84, 81, 767), (767, 765, 84), (81, 82, 767), (767, 82, 32), (52, 32, 82), (48, 341, 28), (341, 267, 776), (776, 28, 341), (267, 336, 776), (336, 251, 775), (776, 336, 775), (251, 335, 775), (330, 244, 773), (284, 330, 773), (335, 284, 775), (775, 284, 773), (244, 329, 773), (329, 273, 773), (324, 257, 774), (273, 324, 774), (773, 273, 774), (257, 323, 774), (323, 290, 777), (774, 323, 777), (290, 318, 777), (62, 42, 318), (777, 318, 42), (63, 316, 43), (316, 271, 771), (771, 43, 316), (271, 314, 771), (314, 255, 769), (769, 771, 314), (255, 312, 769), (309, 248, 768), (288, 309, 768), (312, 288, 769), (768, 769, 288), (248, 307, 768), (304, 261, 770), (277, 304, 770), (307, 277, 768), (770, 768, 277), (261, 301, 770), (301, 294, 772), (772, 770, 301), (294, 299, 772), (57, 37, 299), (772, 299, 37), (242, 22, 64), (19, 22, 242), (526, 27, 59), (27, 526, 24), (180, 17, 54), (17, 180, 14), (49, 53, 13, 12), (29, 33, 53, 49)])
me_cube.polygons.foreach_set('use_smooth', [True] * 634)
me_cube.materials.append(mat_material)
me_cube.use_remesh_preserve_volume = False
me_cube.use_remesh_preserve_attributes = False
me_cube.use_mirror_vertex_groups = False
me_cube.update()

# ---- objects
ob_cube_001 = bpy.data.objects.new('Cube.001', me_cube_001)
ob_cube = bpy.data.objects.new('Cube', me_cube)
ob_lamp = bpy.data.objects.new('Lamp', light_lamp)
ob_camera = bpy.data.objects.new('Camera', cam_camera)

# ---- transforms, parenting, visibility, modifiers, constraints
ob_cube_001.location = (-3.835e-08, -0.1192, 5.213e-07)
ob_cube_001.rotation_euler = (1.571, -0.0, 0.0)
ob_cube_001.scale = (0.5, 0.5, 0.5)
ob_cube_001.lock_rotations_4d = False
ob_cube_001.empty_display_type = 'ARROWS'
ob_cube_001.hide_viewport = True
ob_cube_001.lineart.crease_threshold = 0.0
ob_cube.location = (-1.776e-15, 0.1192, 5.809e-07)
ob_cube.rotation_euler = (1.571, -0.0, 0.0)
ob_cube.scale = (0.5, 0.5, 0.5)
ob_cube.lock_rotations_4d = False
ob_cube.empty_display_type = 'ARROWS'
ob_cube.lineart.crease_threshold = 0.0
ob_lamp.location = (4.076, 1.005, 5.904)
ob_lamp.rotation_euler = (0.6503, 0.05522, 1.866)
ob_lamp.lock_rotations_4d = False
ob_lamp.empty_display_type = 'ARROWS'
ob_lamp.color = (0.0, 0.0, 0.0, 0.0)
ob_lamp.lineart.crease_threshold = 0.0
ob_camera.location = (7.481, -6.508, 5.344)
ob_camera.rotation_euler = (1.109, 0.0, 0.8149)
ob_camera.lock_rotations_4d = False
ob_camera.empty_display_type = 'ARROWS'
ob_camera.color = (0.0, 0.0, 0.0, 0.0)
ob_camera.display_type = 'WIRE'
ob_camera.lineart.crease_threshold = 0.0

# ---- collection membership
col_collection_1_001.objects.link(ob_cube_001)
col_collection_1_001.objects.link(ob_cube)
col_collection_1_001.objects.link(ob_lamp)
col_collection_1_001.objects.link(ob_camera)

# ---- scene / render settings (as saved in the file)
scene.camera = ob_camera
scene.frame_start = 1; scene.frame_end = 250; scene.frame_set(1)
scene.render.engine = 'BLENDER_EEVEE_NEXT'
scene.render.resolution_percentage = 50
scene.render.dither_intensity = 0.0
scene.cycles.use_denoising = False
scene.cycles.samples = 128
scene.cycles.sampling_pattern = 'TABULATED_SOBOL'
scene.cycles.use_adaptive_sampling = False
scene.cycles.use_light_tree = False
scene.cycles.blur_glossy = 0.0
scene.cycles.sample_clamp_indirect = 0.0
scene.view_settings.view_transform = 'Standard'
bpy.context.view_layer.update()
